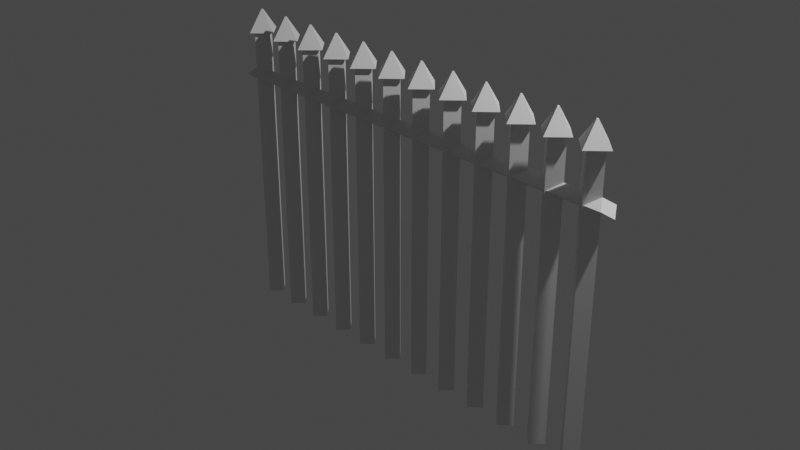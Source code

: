 # Source: FENCE_BLEND.blend  (saved by Blender 3.6.11; exported with 4.5.12 LTS)
import bpy
from mathutils import Matrix  # noqa: F401  (used for matrix-valued properties, if any)

bpy.ops.wm.read_factory_settings(use_empty=True)
scene = bpy.context.scene
scene.name = 'Scene'

# ---- collections
col_collection = bpy.data.collections.new('Collection'); scene.collection.children.link(col_collection)

# ---- world
world_world = bpy.data.worlds.new('World'); scene.world = world_world
world_world.use_nodes = True; world_world.node_tree.nodes.clear()
_N = world_world.node_tree.nodes; _L = world_world.node_tree.links
n0 = _N.new('ShaderNodeOutputWorld'); n0.name = 'World Output'; n0.location = (300, 300)
n1 = _N.new('ShaderNodeBackground'); n1.name = 'Background'; n1.location = (10, 300)
n1.inputs[0].default_value = (0.05088, 0.05088, 0.05088, 1.0)
_L.new(n1.outputs[0], n0.inputs[0])
n0.is_active_output = True
world_world.color = (0.05088, 0.05088, 0.05088)
world_world.use_sun_shadow = False
world_world.sun_shadow_jitter_overblur = 0.0

# ---- cameras
cam_camera = bpy.data.cameras.new('Camera')
cam_camera.clip_end = 100.0
cam_camera.ortho_scale = 7.314

# ---- lights
light_light = bpy.data.lights.new('Light', 'POINT')
light_light.transmission_factor = 0.0
light_light.energy = 1000.0
light_light.shadow_soft_size = 0.1
light_light.shadow_maximum_resolution = 0.006
light_light.use_absolute_resolution = True

# ---- meshes
me_cube_001 = bpy.data.meshes.new('Cube.001')
me_cube_001.from_pydata([(-1.414, 0.0, -1.0), (-1.414, 0.0, 38.5), (0.0, 1.414, -1.0), (0.0, 1.414, 38.5), (0.0, -1.414, -1.0), (0.0, -1.414, 38.5), (1.414, 0.0, -1.0), (1.414, 0.0, 38.5), (-1.414, 0.0, 38.5), (0.0, 1.414, 38.5), (1.414, 0.0, 38.5), (0.0, -1.414, 38.5), (-2.198, 0.0, 38.59), (0.0, 2.198, 38.59), (2.198, 0.0, 38.59), (0.0, -2.198, 38.59), (-0.1431, 0.0, 41.48), (0.0, 0.1431, 41.48), (0.1431, 0.0, 41.48), (0.0, -0.1431, 41.48)], [], [(0, 1, 3, 2), (2, 3, 7, 6), (6, 7, 5, 4), (4, 5, 1, 0), (2, 6, 4, 0), (3, 1, 8, 9), (8, 11, 15, 12), (1, 5, 11, 8), (7, 3, 9, 10), (5, 7, 10, 11), (15, 14, 18, 19), (10, 9, 13, 14), (11, 10, 14, 15), (9, 8, 12, 13), (18, 17, 16, 19), (13, 12, 16, 17), (12, 15, 19, 16), (14, 13, 17, 18)])
_uv = me_cube_001.uv_layers.new(name='UVMap')
_uv.uv.foreach_set('vector', [0.375, 0.0, 0.625, 0.0, 0.625, 0.25, 0.375, 0.25, 0.375, 0.25, 0.625, 0.25, 0.625, 0.5, 0.375, 0.5, 0.375, 0.5, 0.625, 0.5, 0.625, 0.75, 0.375, 0.75, 0.375, 0.75, 0.625, 0.75, 0.625, 1.0, 0.375, 1.0, 0.125, 0.5, 0.375, 0.5, 0.375, 0.75, 0.125, 0.75, 0.625, 0.25, 0.625, 0.0, 0.625, 0.0, 0.625, 0.25, 0.625, 1.0, 0.625, 0.75, 0.625, 0.75, 0.625, 1.0, 0.625, 1.0, 0.625, 0.75, 0.625, 0.75, 0.625, 1.0, 0.625, 0.5, 0.625, 0.25, 0.625, 0.25, 0.625, 0.5, 0.625, 0.75, 0.625, 0.5, 0.625, 0.5, 0.625, 0.75, 0.625, 0.75, 0.625, 0.5, 0.625, 0.5, 0.625, 0.75, 0.625, 0.5, 0.625, 0.25, 0.625, 0.25, 0.625, 0.5, 0.625, 0.75, 0.625, 0.5, 0.625, 0.5, 0.625, 0.75, 0.625, 0.25, 0.625, 0.0, 0.625, 0.0, 0.625, 0.25, 0.625, 0.5, 0.875, 0.5, 0.875, 0.75, 0.625, 0.75, 0.625, 0.25, 0.625, 0.0, 0.625, 0.0, 0.625, 0.25, 0.625, 1.0, 0.625, 0.75, 0.625, 0.75, 0.625, 1.0, 0.625, 0.5, 0.625, 0.25, 0.625, 0.25, 0.625, 0.5])
me_cube_001.update()
me_cube_002 = bpy.data.meshes.new('Cube.002')
me_cube_002.from_pydata([(-1.986, -0.7171, -0.7171), (-1.0, -1.0, 1.0), (-1.0, 1.0, -1.0), (-0.01427, 0.7171, 0.7171), (64.39, -0.7289, -0.7289), (63.43, -1.0, 1.0), (63.43, 1.0, -1.0), (62.46, 0.7289, 0.7289)], [], [(0, 1, 3, 2), (2, 3, 7, 6), (6, 7, 5, 4), (4, 5, 1, 0), (2, 6, 4, 0), (7, 3, 1, 5)])
_uv = me_cube_002.uv_layers.new(name='UVMap')
_uv.uv.foreach_set('vector', [0.375, 0.0, 0.625, 0.0, 0.625, 0.25, 0.375, 0.25, 0.375, 0.25, 0.625, 0.25, 0.625, 0.5, 0.375, 0.5, 0.375, 0.5, 0.625, 0.5, 0.625, 0.75, 0.375, 0.75, 0.375, 0.75, 0.625, 0.75, 0.625, 1.0, 0.375, 1.0, 0.125, 0.5, 0.375, 0.5, 0.375, 0.75, 0.125, 0.75, 0.625, 0.5, 0.875, 0.5, 0.875, 0.75, 0.625, 0.75])
me_cube_002.update()

# ---- objects
ob_light = bpy.data.objects.new('Light', light_light)
ob_camera = bpy.data.objects.new('Camera', cam_camera)
ob_empty = bpy.data.objects.new('Empty', None)
ob_cube = bpy.data.objects.new('Cube', me_cube_001)
ob_cube_001 = bpy.data.objects.new('Cube.001', me_cube_002)

# ---- transforms, parenting, visibility, modifiers, constraints
ob_light.location = (4.076, 1.005, 5.904)
ob_light.rotation_euler = (0.6503, 0.05522, 1.866)
ob_light.lock_rotations_4d = False
ob_light.empty_display_type = 'ARROWS'
ob_light.color = (0.0, 0.0, 0.0, 0.0)
ob_light.lineart.crease_threshold = 0.0
ob_camera.location = (7.359, -6.926, 4.958)
ob_camera.rotation_euler = (1.109, 0.0, 0.8149)
ob_camera.lock_rotations_4d = False
ob_camera.empty_display_type = 'ARROWS'
ob_camera.color = (0.0, 0.0, 0.0, 0.0)
ob_camera.display_type = 'WIRE'
ob_camera.lineart.crease_threshold = 0.0
ob_empty.location = (0.0, 0.0, 0.0)
ob_empty.rotation_euler = (-1.571, 3.142, 8.734e-08)
ob_empty.empty_display_type = 'IMAGE'
ob_empty.empty_display_size = 5.0
ob_cube.location = (-2.136, 0.0, -1.601)
ob_cube.scale = (0.08043, 0.08043, 0.08043)
_m = ob_cube.modifiers.new('Array', 'ARRAY')
_m.count = 12
_m.relative_offset_displace = (1.15, 0.0, 0.0)
ob_cube_001.location = (-2.25, 0.0, 0.9941)
ob_cube_001.rotation_euler = (0.7854, -0.0, 0.0)
ob_cube_001.scale = (0.07526, 0.07526, 0.07526)

# ---- collection membership
col_collection.objects.link(ob_light)
col_collection.objects.link(ob_camera)
col_collection.objects.link(ob_empty)
col_collection.objects.link(ob_cube)
col_collection.objects.link(ob_cube_001)

# ---- scene / render settings (as saved in the file)
scene.camera = ob_camera
scene.frame_start = 1; scene.frame_end = 250; scene.frame_set(1)
scene.render.engine = 'BLENDER_EEVEE_NEXT'
scene.cycles.sampling_pattern = 'TABULATED_SOBOL'
scene.view_settings.view_transform = 'Filmic'
bpy.context.view_layer.update()
